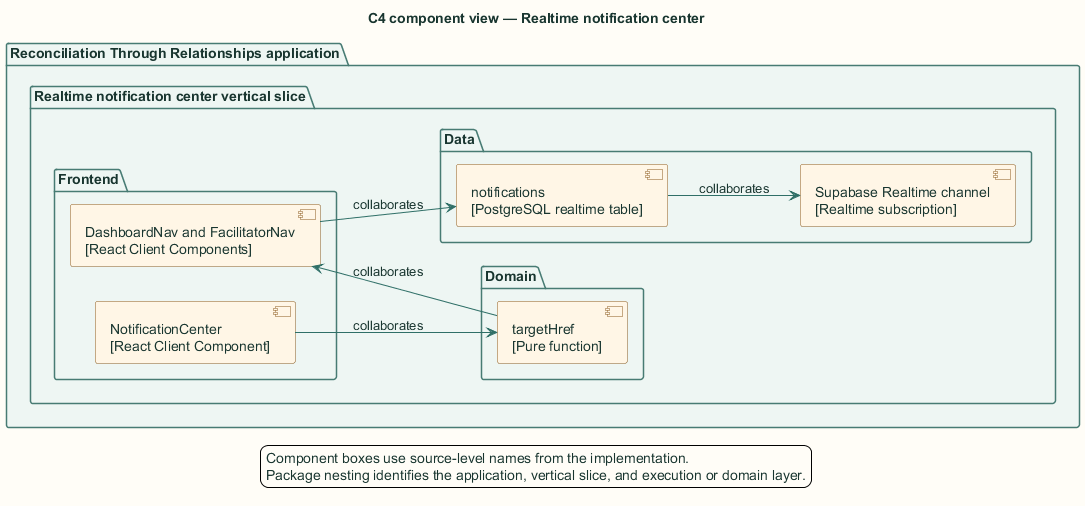

The diagram above was rendered by PlantUML. Its source (embedded in the PNG):
@startuml
title C4 component view — Realtime notification center

skinparam backgroundColor #FFFDF7
skinparam shadowing false
skinparam defaultFontName Arial
skinparam defaultFontColor #18352F
skinparam ArrowColor #2F6F67
skinparam packageBorderColor #477B73
skinparam packageBackgroundColor #EEF6F3
skinparam rectangleBorderColor #477B73
skinparam rectangleBackgroundColor #FFFFFF
skinparam componentBorderColor #8A5A1F
skinparam componentBackgroundColor #FFF6E6
skinparam databaseBorderColor #4E668E
skinparam databaseBackgroundColor #EEF3FB
skinparam actorBorderColor #18352F
skinparam actorBackgroundColor #FFFFFF
skinparam classBorderColor #477B73
skinparam classBackgroundColor #FFFFFF
skinparam sequenceBoxBorderColor #477B73
skinparam sequenceBoxBackgroundColor #F4F8F6
skinparam ParticipantBorderColor #477B73
skinparam ParticipantBackgroundColor #FFFFFF
skinparam BoxPadding 10
hide stereotype

left to right direction
package "Reconciliation Through Relationships application" {
  package "Realtime notification center vertical slice" {
    package "Frontend" {
      component "NotificationCenter\n[React Client Component]" as cmp0
      component "DashboardNav and FacilitatorNav\n[React Client Components]" as cmp2
    }
    package "Domain" {
      component "targetHref\n[Pure function]" as cmp1
    }
    package "Data" {
      component "notifications\n[PostgreSQL realtime table]" as cmp3
      component "Supabase Realtime channel\n[Realtime subscription]" as cmp4
    }
  }
}
cmp0 --> cmp1 : collaborates
cmp1 --> cmp2 : collaborates
cmp2 --> cmp3 : collaborates
cmp3 --> cmp4 : collaborates
legend bottom
  Component boxes use source-level names from the implementation.
  Package nesting identifies the application, vertical slice, and execution or domain layer.
endlegend
@enduml